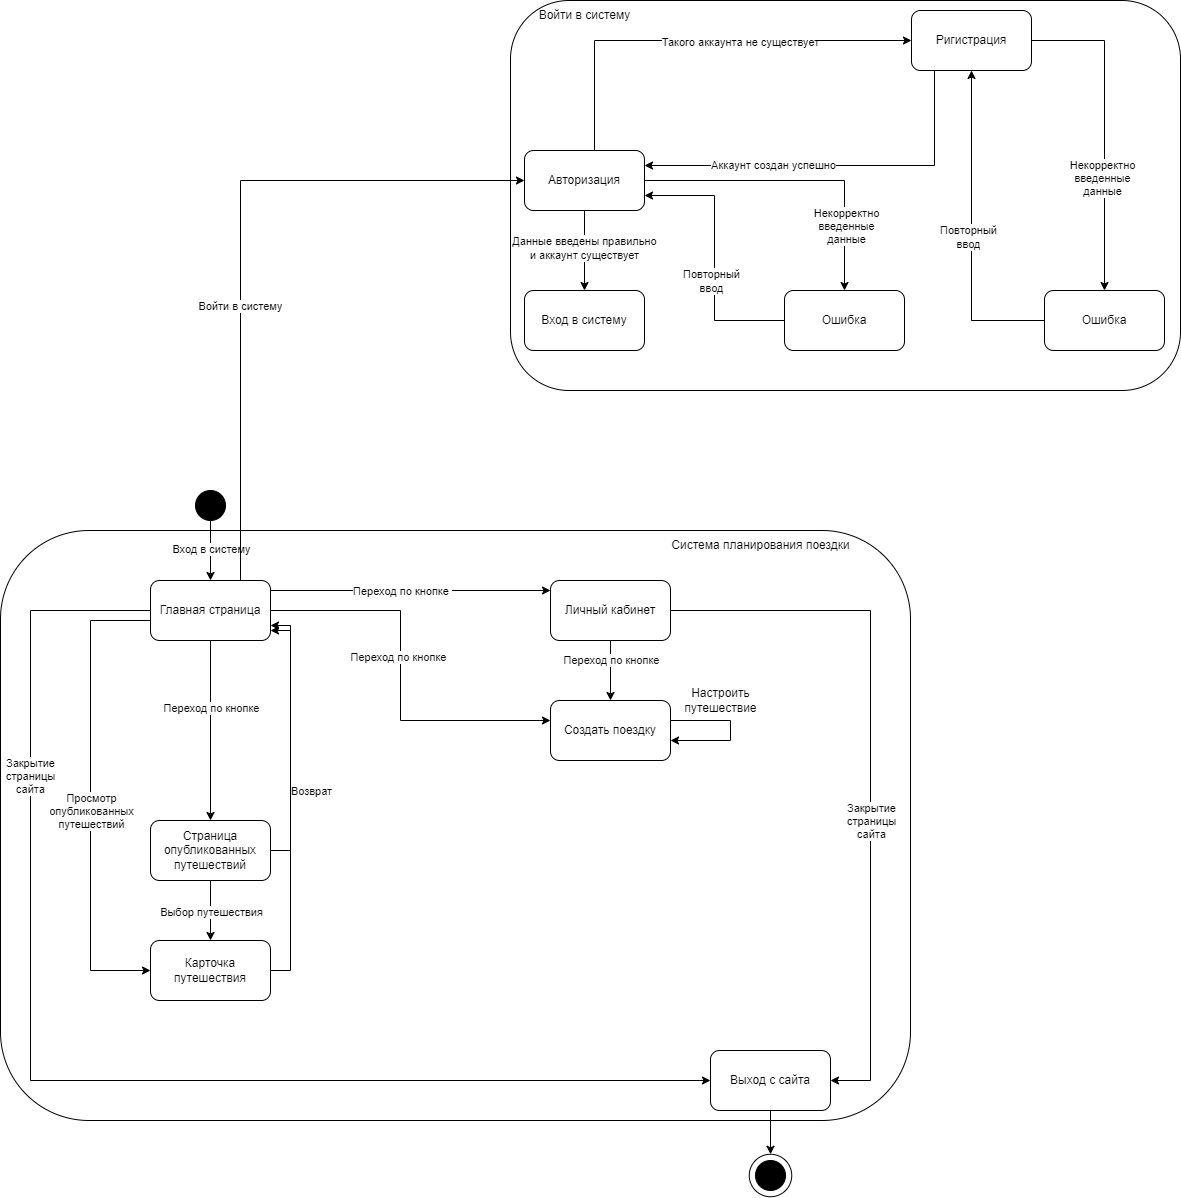

The diagram above was exported from draw.io. Its source (the exported page's mxGraphModel, read from the mxfile embedded in the PNG):
<mxGraphModel dx="3217" dy="2576" grid="1" gridSize="10" guides="1" tooltips="1" connect="1" arrows="1" fold="1" page="1" pageScale="1" pageWidth="827" pageHeight="1169" math="0" shadow="0">
  <root>
    <mxCell id="0" />
    <mxCell id="1" parent="0" />
    <mxCell id="sfvGm0u7bKwggrETw35J-44" value="" style="rounded=1;whiteSpace=wrap;html=1;" parent="1" vertex="1">
      <mxGeometry x="400" y="-440" width="670" height="390" as="geometry" />
    </mxCell>
    <mxCell id="sfvGm0u7bKwggrETw35J-43" value="" style="rounded=1;whiteSpace=wrap;html=1;" parent="1" vertex="1">
      <mxGeometry x="-110" y="90" width="910" height="590" as="geometry" />
    </mxCell>
    <mxCell id="sfvGm0u7bKwggrETw35J-40" value="" style="ellipse;whiteSpace=wrap;html=1;aspect=fixed;" parent="1" vertex="1">
      <mxGeometry x="638.75" y="713.75" width="42.5" height="42.5" as="geometry" />
    </mxCell>
    <mxCell id="UjyNyMhFVd9BOA6HKXcv-2" style="edgeStyle=orthogonalEdgeStyle;rounded=0;orthogonalLoop=1;jettySize=auto;html=1;entryX=0.5;entryY=0;entryDx=0;entryDy=0;" parent="1" source="UjyNyMhFVd9BOA6HKXcv-3" target="UjyNyMhFVd9BOA6HKXcv-5" edge="1">
      <mxGeometry relative="1" as="geometry" />
    </mxCell>
    <mxCell id="UjyNyMhFVd9BOA6HKXcv-70" value="Вход в систему" style="edgeLabel;html=1;align=center;verticalAlign=middle;resizable=0;points=[];" parent="UjyNyMhFVd9BOA6HKXcv-2" vertex="1" connectable="0">
      <mxGeometry x="-0.06" relative="1" as="geometry">
        <mxPoint as="offset" />
      </mxGeometry>
    </mxCell>
    <mxCell id="UjyNyMhFVd9BOA6HKXcv-3" value="" style="ellipse;whiteSpace=wrap;html=1;aspect=fixed;fillColor=#000000;" parent="1" vertex="1">
      <mxGeometry x="85" y="50" width="30" height="30" as="geometry" />
    </mxCell>
    <mxCell id="sfvGm0u7bKwggrETw35J-22" style="edgeStyle=orthogonalEdgeStyle;rounded=0;orthogonalLoop=1;jettySize=auto;html=1;entryX=0;entryY=0.5;entryDx=0;entryDy=0;" parent="1" source="UjyNyMhFVd9BOA6HKXcv-5" target="sfvGm0u7bKwggrETw35J-21" edge="1">
      <mxGeometry relative="1" as="geometry">
        <Array as="points">
          <mxPoint x="-80" y="170" />
          <mxPoint x="-80" y="640" />
        </Array>
      </mxGeometry>
    </mxCell>
    <mxCell id="sfvGm0u7bKwggrETw35J-23" value="Закрытие&lt;br&gt;страницы&lt;br&gt;сайта" style="edgeLabel;html=1;align=center;verticalAlign=middle;resizable=0;points=[];" parent="sfvGm0u7bKwggrETw35J-22" vertex="1" connectable="0">
      <mxGeometry x="-0.5524" y="-1" relative="1" as="geometry">
        <mxPoint as="offset" />
      </mxGeometry>
    </mxCell>
    <mxCell id="sfvGm0u7bKwggrETw35J-27" style="edgeStyle=orthogonalEdgeStyle;rounded=0;orthogonalLoop=1;jettySize=auto;html=1;" parent="1" edge="1">
      <mxGeometry relative="1" as="geometry">
        <mxPoint x="160" y="150" as="sourcePoint" />
        <mxPoint x="440" y="150" as="targetPoint" />
      </mxGeometry>
    </mxCell>
    <mxCell id="sfvGm0u7bKwggrETw35J-28" value="Переход по кнопке&amp;nbsp;" style="edgeLabel;html=1;align=center;verticalAlign=middle;resizable=0;points=[];" parent="sfvGm0u7bKwggrETw35J-27" vertex="1" connectable="0">
      <mxGeometry x="-0.2757" relative="1" as="geometry">
        <mxPoint x="29" as="offset" />
      </mxGeometry>
    </mxCell>
    <mxCell id="sfvGm0u7bKwggrETw35J-30" style="edgeStyle=orthogonalEdgeStyle;rounded=0;orthogonalLoop=1;jettySize=auto;html=1;exitX=1;exitY=0.75;exitDx=0;exitDy=0;" parent="1" source="UjyNyMhFVd9BOA6HKXcv-5" target="sfvGm0u7bKwggrETw35J-29" edge="1">
      <mxGeometry relative="1" as="geometry">
        <Array as="points">
          <mxPoint x="160" y="170" />
          <mxPoint x="290" y="170" />
          <mxPoint x="290" y="280" />
        </Array>
      </mxGeometry>
    </mxCell>
    <mxCell id="sfvGm0u7bKwggrETw35J-31" value="Переход по кнопке" style="edgeLabel;html=1;align=center;verticalAlign=middle;resizable=0;points=[];" parent="sfvGm0u7bKwggrETw35J-30" vertex="1" connectable="0">
      <mxGeometry x="0.0357" y="-3" relative="1" as="geometry">
        <mxPoint y="-19" as="offset" />
      </mxGeometry>
    </mxCell>
    <mxCell id="sfvGm0u7bKwggrETw35J-45" style="edgeStyle=orthogonalEdgeStyle;rounded=0;orthogonalLoop=1;jettySize=auto;html=1;exitX=0.75;exitY=0;exitDx=0;exitDy=0;entryX=0;entryY=0.5;entryDx=0;entryDy=0;" parent="1" source="UjyNyMhFVd9BOA6HKXcv-5" target="sfvGm0u7bKwggrETw35J-1" edge="1">
      <mxGeometry relative="1" as="geometry" />
    </mxCell>
    <mxCell id="sfvGm0u7bKwggrETw35J-46" value="Войти в систему" style="edgeLabel;html=1;align=center;verticalAlign=middle;resizable=0;points=[];" parent="sfvGm0u7bKwggrETw35J-45" vertex="1" connectable="0">
      <mxGeometry x="-0.1956" y="1" relative="1" as="geometry">
        <mxPoint as="offset" />
      </mxGeometry>
    </mxCell>
    <mxCell id="UjyNyMhFVd9BOA6HKXcv-5" value="Главная страница" style="rounded=1;whiteSpace=wrap;html=1;" parent="1" vertex="1">
      <mxGeometry x="40" y="140" width="120" height="60" as="geometry" />
    </mxCell>
    <mxCell id="UjyNyMhFVd9BOA6HKXcv-6" style="edgeStyle=orthogonalEdgeStyle;rounded=0;orthogonalLoop=1;jettySize=auto;html=1;entryX=0.5;entryY=0;entryDx=0;entryDy=0;exitX=0.5;exitY=1;exitDx=0;exitDy=0;" parent="1" source="UjyNyMhFVd9BOA6HKXcv-5" target="UjyNyMhFVd9BOA6HKXcv-9" edge="1">
      <mxGeometry relative="1" as="geometry">
        <mxPoint x="100" y="320" as="sourcePoint" />
      </mxGeometry>
    </mxCell>
    <mxCell id="UjyNyMhFVd9BOA6HKXcv-72" value="Переход по кнопке" style="edgeLabel;html=1;align=center;verticalAlign=middle;resizable=0;points=[];" parent="UjyNyMhFVd9BOA6HKXcv-6" vertex="1" connectable="0">
      <mxGeometry x="-0.3867" y="-1" relative="1" as="geometry">
        <mxPoint x="1" y="12" as="offset" />
      </mxGeometry>
    </mxCell>
    <mxCell id="UjyNyMhFVd9BOA6HKXcv-75" style="edgeStyle=orthogonalEdgeStyle;rounded=0;orthogonalLoop=1;jettySize=auto;html=1;entryX=0;entryY=0.5;entryDx=0;entryDy=0;" parent="1" target="UjyNyMhFVd9BOA6HKXcv-13" edge="1">
      <mxGeometry relative="1" as="geometry">
        <mxPoint x="30" y="540" as="targetPoint" />
        <Array as="points">
          <mxPoint x="40" y="180" />
          <mxPoint x="-20" y="180" />
          <mxPoint x="-20" y="530" />
        </Array>
        <mxPoint x="40" y="180" as="sourcePoint" />
      </mxGeometry>
    </mxCell>
    <mxCell id="UjyNyMhFVd9BOA6HKXcv-76" value="Просмотр &lt;br&gt;опубликованных &lt;br&gt;путешествий" style="edgeLabel;html=1;align=center;verticalAlign=middle;resizable=0;points=[];" parent="UjyNyMhFVd9BOA6HKXcv-75" vertex="1" connectable="0">
      <mxGeometry x="-0.0138" y="-4" relative="1" as="geometry">
        <mxPoint x="4" y="18" as="offset" />
      </mxGeometry>
    </mxCell>
    <mxCell id="UjyNyMhFVd9BOA6HKXcv-8" style="edgeStyle=orthogonalEdgeStyle;rounded=0;orthogonalLoop=1;jettySize=auto;html=1;" parent="1" source="UjyNyMhFVd9BOA6HKXcv-9" edge="1">
      <mxGeometry relative="1" as="geometry">
        <mxPoint x="100" y="500" as="targetPoint" />
      </mxGeometry>
    </mxCell>
    <mxCell id="UjyNyMhFVd9BOA6HKXcv-73" value="Выбор путешествия" style="edgeLabel;html=1;align=center;verticalAlign=middle;resizable=0;points=[];" parent="UjyNyMhFVd9BOA6HKXcv-8" vertex="1" connectable="0">
      <mxGeometry x="0.0349" relative="1" as="geometry">
        <mxPoint as="offset" />
      </mxGeometry>
    </mxCell>
    <mxCell id="sfvGm0u7bKwggrETw35J-24" style="edgeStyle=orthogonalEdgeStyle;rounded=0;orthogonalLoop=1;jettySize=auto;html=1;entryX=1;entryY=0.75;entryDx=0;entryDy=0;" parent="1" source="UjyNyMhFVd9BOA6HKXcv-9" target="UjyNyMhFVd9BOA6HKXcv-5" edge="1">
      <mxGeometry relative="1" as="geometry">
        <Array as="points">
          <mxPoint x="180" y="410" />
          <mxPoint x="180" y="185" />
        </Array>
      </mxGeometry>
    </mxCell>
    <mxCell id="sfvGm0u7bKwggrETw35J-25" value="Возврат" style="edgeLabel;html=1;align=center;verticalAlign=middle;resizable=0;points=[];" parent="sfvGm0u7bKwggrETw35J-24" vertex="1" connectable="0">
      <mxGeometry x="-0.0925" y="2" relative="1" as="geometry">
        <mxPoint x="22" y="40" as="offset" />
      </mxGeometry>
    </mxCell>
    <mxCell id="UjyNyMhFVd9BOA6HKXcv-9" value="Страница опубликованных путешествий" style="rounded=1;whiteSpace=wrap;html=1;" parent="1" vertex="1">
      <mxGeometry x="40" y="380" width="120" height="60" as="geometry" />
    </mxCell>
    <mxCell id="UjyNyMhFVd9BOA6HKXcv-10" style="edgeStyle=orthogonalEdgeStyle;rounded=0;orthogonalLoop=1;jettySize=auto;html=1;" parent="1" target="UjyNyMhFVd9BOA6HKXcv-13" edge="1">
      <mxGeometry relative="1" as="geometry">
        <mxPoint x="100" y="560" as="sourcePoint" />
      </mxGeometry>
    </mxCell>
    <mxCell id="1eAEGWNcTOrSbIy1rR8V-7" style="edgeStyle=orthogonalEdgeStyle;rounded=0;orthogonalLoop=1;jettySize=auto;html=1;" edge="1" parent="1" source="UjyNyMhFVd9BOA6HKXcv-13" target="UjyNyMhFVd9BOA6HKXcv-5">
      <mxGeometry relative="1" as="geometry">
        <Array as="points">
          <mxPoint x="180" y="530" />
          <mxPoint x="180" y="190" />
        </Array>
      </mxGeometry>
    </mxCell>
    <mxCell id="UjyNyMhFVd9BOA6HKXcv-13" value="Карточка путешествия" style="rounded=1;whiteSpace=wrap;html=1;" parent="1" vertex="1">
      <mxGeometry x="40" y="500" width="120" height="60" as="geometry" />
    </mxCell>
    <mxCell id="sfvGm0u7bKwggrETw35J-6" style="edgeStyle=orthogonalEdgeStyle;rounded=0;orthogonalLoop=1;jettySize=auto;html=1;entryX=0.5;entryY=0;entryDx=0;entryDy=0;" parent="1" source="sfvGm0u7bKwggrETw35J-1" target="sfvGm0u7bKwggrETw35J-2" edge="1">
      <mxGeometry relative="1" as="geometry" />
    </mxCell>
    <mxCell id="sfvGm0u7bKwggrETw35J-7" value="Данные введены правильно &lt;br&gt;и аккаунт существует" style="edgeLabel;html=1;align=center;verticalAlign=middle;resizable=0;points=[];" parent="sfvGm0u7bKwggrETw35J-6" vertex="1" connectable="0">
      <mxGeometry x="-0.095" y="-1" relative="1" as="geometry">
        <mxPoint as="offset" />
      </mxGeometry>
    </mxCell>
    <mxCell id="sfvGm0u7bKwggrETw35J-8" style="edgeStyle=orthogonalEdgeStyle;rounded=0;orthogonalLoop=1;jettySize=auto;html=1;entryX=0.5;entryY=0;entryDx=0;entryDy=0;" parent="1" source="sfvGm0u7bKwggrETw35J-1" target="sfvGm0u7bKwggrETw35J-4" edge="1">
      <mxGeometry relative="1" as="geometry">
        <Array as="points">
          <mxPoint x="734" y="-260" />
        </Array>
      </mxGeometry>
    </mxCell>
    <mxCell id="sfvGm0u7bKwggrETw35J-9" value="Некорректно&lt;br&gt;введенные&lt;br&gt;данные" style="edgeLabel;html=1;align=center;verticalAlign=middle;resizable=0;points=[];" parent="sfvGm0u7bKwggrETw35J-8" vertex="1" connectable="0">
      <mxGeometry x="0.5819" y="1" relative="1" as="geometry">
        <mxPoint as="offset" />
      </mxGeometry>
    </mxCell>
    <mxCell id="sfvGm0u7bKwggrETw35J-13" style="edgeStyle=orthogonalEdgeStyle;rounded=0;orthogonalLoop=1;jettySize=auto;html=1;entryX=0;entryY=0.5;entryDx=0;entryDy=0;" parent="1" source="sfvGm0u7bKwggrETw35J-1" target="sfvGm0u7bKwggrETw35J-5" edge="1">
      <mxGeometry relative="1" as="geometry">
        <Array as="points">
          <mxPoint x="484" y="-400" />
        </Array>
      </mxGeometry>
    </mxCell>
    <mxCell id="sfvGm0u7bKwggrETw35J-14" value="Такого аккаунта не существует" style="edgeLabel;html=1;align=center;verticalAlign=middle;resizable=0;points=[];" parent="sfvGm0u7bKwggrETw35J-13" vertex="1" connectable="0">
      <mxGeometry x="0.1955" y="-4" relative="1" as="geometry">
        <mxPoint y="-3" as="offset" />
      </mxGeometry>
    </mxCell>
    <mxCell id="sfvGm0u7bKwggrETw35J-1" value="Авторизация" style="rounded=1;whiteSpace=wrap;html=1;" parent="1" vertex="1">
      <mxGeometry x="414" y="-290" width="120" height="60" as="geometry" />
    </mxCell>
    <mxCell id="sfvGm0u7bKwggrETw35J-2" value="Вход в систему" style="rounded=1;whiteSpace=wrap;html=1;" parent="1" vertex="1">
      <mxGeometry x="414" y="-150" width="120" height="60" as="geometry" />
    </mxCell>
    <mxCell id="sfvGm0u7bKwggrETw35J-19" style="edgeStyle=orthogonalEdgeStyle;rounded=0;orthogonalLoop=1;jettySize=auto;html=1;entryX=0.5;entryY=1;entryDx=0;entryDy=0;" parent="1" source="sfvGm0u7bKwggrETw35J-3" target="sfvGm0u7bKwggrETw35J-5" edge="1">
      <mxGeometry relative="1" as="geometry" />
    </mxCell>
    <mxCell id="sfvGm0u7bKwggrETw35J-20" value="Повторный &lt;br&gt;ввод" style="edgeLabel;html=1;align=center;verticalAlign=middle;resizable=0;points=[];" parent="sfvGm0u7bKwggrETw35J-19" vertex="1" connectable="0">
      <mxGeometry x="-0.0266" y="4" relative="1" as="geometry">
        <mxPoint as="offset" />
      </mxGeometry>
    </mxCell>
    <mxCell id="sfvGm0u7bKwggrETw35J-3" value="Ошибка" style="rounded=1;whiteSpace=wrap;html=1;" parent="1" vertex="1">
      <mxGeometry x="934" y="-150" width="120" height="60" as="geometry" />
    </mxCell>
    <mxCell id="sfvGm0u7bKwggrETw35J-11" style="edgeStyle=orthogonalEdgeStyle;rounded=0;orthogonalLoop=1;jettySize=auto;html=1;entryX=1;entryY=0.75;entryDx=0;entryDy=0;" parent="1" source="sfvGm0u7bKwggrETw35J-4" target="sfvGm0u7bKwggrETw35J-1" edge="1">
      <mxGeometry relative="1" as="geometry" />
    </mxCell>
    <mxCell id="sfvGm0u7bKwggrETw35J-12" value="Повторный&lt;br&gt;ввод" style="edgeLabel;html=1;align=center;verticalAlign=middle;resizable=0;points=[];" parent="sfvGm0u7bKwggrETw35J-11" vertex="1" connectable="0">
      <mxGeometry x="-0.1713" y="4" relative="1" as="geometry">
        <mxPoint as="offset" />
      </mxGeometry>
    </mxCell>
    <mxCell id="sfvGm0u7bKwggrETw35J-4" value="Ошибка" style="rounded=1;whiteSpace=wrap;html=1;" parent="1" vertex="1">
      <mxGeometry x="674" y="-150" width="120" height="60" as="geometry" />
    </mxCell>
    <mxCell id="sfvGm0u7bKwggrETw35J-15" style="edgeStyle=orthogonalEdgeStyle;rounded=0;orthogonalLoop=1;jettySize=auto;html=1;entryX=1;entryY=0.25;entryDx=0;entryDy=0;" parent="1" source="sfvGm0u7bKwggrETw35J-5" target="sfvGm0u7bKwggrETw35J-1" edge="1">
      <mxGeometry relative="1" as="geometry">
        <Array as="points">
          <mxPoint x="824" y="-275" />
        </Array>
      </mxGeometry>
    </mxCell>
    <mxCell id="sfvGm0u7bKwggrETw35J-16" value="Аккаунт создан успешно" style="edgeLabel;html=1;align=center;verticalAlign=middle;resizable=0;points=[];" parent="sfvGm0u7bKwggrETw35J-15" vertex="1" connectable="0">
      <mxGeometry x="0.334" y="-4" relative="1" as="geometry">
        <mxPoint y="3" as="offset" />
      </mxGeometry>
    </mxCell>
    <mxCell id="sfvGm0u7bKwggrETw35J-17" style="edgeStyle=orthogonalEdgeStyle;rounded=0;orthogonalLoop=1;jettySize=auto;html=1;entryX=0.5;entryY=0;entryDx=0;entryDy=0;" parent="1" source="sfvGm0u7bKwggrETw35J-5" target="sfvGm0u7bKwggrETw35J-3" edge="1">
      <mxGeometry relative="1" as="geometry" />
    </mxCell>
    <mxCell id="sfvGm0u7bKwggrETw35J-18" value="Некорректно&lt;br style=&quot;border-color: var(--border-color);&quot;&gt;введенные&lt;br style=&quot;border-color: var(--border-color);&quot;&gt;данные" style="edgeLabel;html=1;align=center;verticalAlign=middle;resizable=0;points=[];" parent="sfvGm0u7bKwggrETw35J-17" vertex="1" connectable="0">
      <mxGeometry x="0.3053" y="-3" relative="1" as="geometry">
        <mxPoint as="offset" />
      </mxGeometry>
    </mxCell>
    <mxCell id="sfvGm0u7bKwggrETw35J-5" value="Ригистрация" style="rounded=1;whiteSpace=wrap;html=1;" parent="1" vertex="1">
      <mxGeometry x="801" y="-430" width="120" height="60" as="geometry" />
    </mxCell>
    <mxCell id="sfvGm0u7bKwggrETw35J-49" style="edgeStyle=orthogonalEdgeStyle;rounded=0;orthogonalLoop=1;jettySize=auto;html=1;entryX=0.5;entryY=0;entryDx=0;entryDy=0;" parent="1" source="sfvGm0u7bKwggrETw35J-21" target="sfvGm0u7bKwggrETw35J-40" edge="1">
      <mxGeometry relative="1" as="geometry" />
    </mxCell>
    <mxCell id="sfvGm0u7bKwggrETw35J-21" value="Выход с сайта" style="rounded=1;whiteSpace=wrap;html=1;" parent="1" vertex="1">
      <mxGeometry x="600" y="610" width="120" height="60" as="geometry" />
    </mxCell>
    <mxCell id="sfvGm0u7bKwggrETw35J-37" style="edgeStyle=orthogonalEdgeStyle;rounded=0;orthogonalLoop=1;jettySize=auto;html=1;entryX=1;entryY=0.5;entryDx=0;entryDy=0;" parent="1" source="sfvGm0u7bKwggrETw35J-26" target="sfvGm0u7bKwggrETw35J-21" edge="1">
      <mxGeometry relative="1" as="geometry">
        <Array as="points">
          <mxPoint x="760" y="170" />
          <mxPoint x="760" y="640" />
        </Array>
      </mxGeometry>
    </mxCell>
    <mxCell id="1eAEGWNcTOrSbIy1rR8V-5" style="edgeStyle=orthogonalEdgeStyle;rounded=0;orthogonalLoop=1;jettySize=auto;html=1;" edge="1" parent="1" source="sfvGm0u7bKwggrETw35J-26" target="sfvGm0u7bKwggrETw35J-29">
      <mxGeometry relative="1" as="geometry" />
    </mxCell>
    <mxCell id="1eAEGWNcTOrSbIy1rR8V-6" value="Переход по кнопке" style="edgeLabel;html=1;align=center;verticalAlign=middle;resizable=0;points=[];" vertex="1" connectable="0" parent="1eAEGWNcTOrSbIy1rR8V-5">
      <mxGeometry x="0.0154" y="-2" relative="1" as="geometry">
        <mxPoint x="2" y="-11" as="offset" />
      </mxGeometry>
    </mxCell>
    <mxCell id="sfvGm0u7bKwggrETw35J-26" value="Личный кабинет" style="rounded=1;whiteSpace=wrap;html=1;" parent="1" vertex="1">
      <mxGeometry x="440" y="140" width="120" height="60" as="geometry" />
    </mxCell>
    <mxCell id="sfvGm0u7bKwggrETw35J-29" value="Создать поездку" style="rounded=1;whiteSpace=wrap;html=1;" parent="1" vertex="1">
      <mxGeometry x="440" y="260" width="120" height="60" as="geometry" />
    </mxCell>
    <mxCell id="sfvGm0u7bKwggrETw35J-38" value="Закрытие&lt;br&gt;страницы&lt;br&gt;сайта" style="edgeLabel;html=1;align=center;verticalAlign=middle;resizable=0;points=[];" parent="1" vertex="1" connectable="0">
      <mxGeometry x="760" y="380" as="geometry" />
    </mxCell>
    <mxCell id="sfvGm0u7bKwggrETw35J-39" value="" style="ellipse;whiteSpace=wrap;html=1;aspect=fixed;fillColor=#000000;" parent="1" vertex="1">
      <mxGeometry x="645" y="720" width="30" height="30" as="geometry" />
    </mxCell>
    <mxCell id="sfvGm0u7bKwggrETw35J-47" value="Войти в систему" style="text;html=1;align=center;verticalAlign=middle;resizable=0;points=[];autosize=1;strokeColor=none;fillColor=none;" parent="1" vertex="1">
      <mxGeometry x="414" y="-440" width="120" height="30" as="geometry" />
    </mxCell>
    <mxCell id="sfvGm0u7bKwggrETw35J-48" value="Система планирования поездки" style="text;html=1;align=center;verticalAlign=middle;resizable=0;points=[];autosize=1;strokeColor=none;fillColor=none;" parent="1" vertex="1">
      <mxGeometry x="550" y="90" width="200" height="30" as="geometry" />
    </mxCell>
    <mxCell id="1eAEGWNcTOrSbIy1rR8V-1" style="edgeStyle=orthogonalEdgeStyle;rounded=0;orthogonalLoop=1;jettySize=auto;html=1;" edge="1" parent="1" source="sfvGm0u7bKwggrETw35J-29" target="sfvGm0u7bKwggrETw35J-29">
      <mxGeometry relative="1" as="geometry">
        <Array as="points">
          <mxPoint x="620" y="290" />
        </Array>
      </mxGeometry>
    </mxCell>
    <mxCell id="1eAEGWNcTOrSbIy1rR8V-4" value="Настроить &lt;br&gt;путешествие" style="text;html=1;align=center;verticalAlign=middle;resizable=0;points=[];autosize=1;strokeColor=none;fillColor=none;" vertex="1" parent="1">
      <mxGeometry x="560" y="240" width="100" height="40" as="geometry" />
    </mxCell>
  </root>
</mxGraphModel>